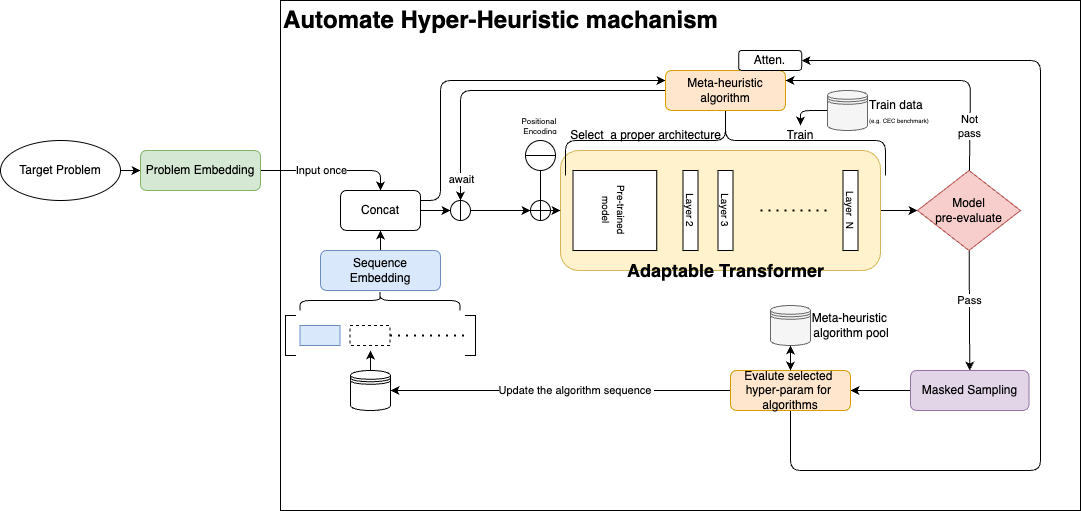

The diagram above was exported from draw.io. Its source (the exported page's mxGraphModel, read from the mxfile embedded in the PNG):
<mxGraphModel dx="629" dy="789" grid="1" gridSize="10" guides="1" tooltips="1" connect="1" arrows="1" fold="1" page="1" pageScale="1" pageWidth="827" pageHeight="1169" background="#FFFFFF" math="0" shadow="0">
  <root>
    <mxCell id="0" />
    <mxCell id="1" parent="0" />
    <mxCell id="74" value="" style="rounded=0;whiteSpace=wrap;html=1;fillColor=none;" vertex="1" parent="1">
      <mxGeometry x="280" y="50" width="800" height="510" as="geometry" />
    </mxCell>
    <mxCell id="51" style="edgeStyle=none;html=1;entryX=0;entryY=0.5;entryDx=0;entryDy=0;" edge="1" parent="1" source="10" target="50">
      <mxGeometry relative="1" as="geometry" />
    </mxCell>
    <mxCell id="10" value="" style="rounded=1;whiteSpace=wrap;html=1;fillColor=#fff2cc;strokeColor=#d6b656;" vertex="1" parent="1">
      <mxGeometry x="560" y="200" width="320" height="120" as="geometry" />
    </mxCell>
    <mxCell id="4" style="edgeStyle=none;html=1;" edge="1" parent="1" source="2" target="3">
      <mxGeometry relative="1" as="geometry" />
    </mxCell>
    <mxCell id="2" value="Target Problem" style="ellipse;whiteSpace=wrap;html=1;" vertex="1" parent="1">
      <mxGeometry y="190" width="120" height="60" as="geometry" />
    </mxCell>
    <mxCell id="7" style="edgeStyle=none;html=1;entryX=0.5;entryY=0;entryDx=0;entryDy=0;flowAnimation=0;strokeColor=default;" edge="1" parent="1" source="3" target="6">
      <mxGeometry relative="1" as="geometry">
        <Array as="points">
          <mxPoint x="380" y="220" />
        </Array>
      </mxGeometry>
    </mxCell>
    <mxCell id="77" value="Input once" style="edgeLabel;html=1;align=center;verticalAlign=middle;resizable=0;points=[];" vertex="1" connectable="0" parent="7">
      <mxGeometry x="-0.1369" relative="1" as="geometry">
        <mxPoint y="-1" as="offset" />
      </mxGeometry>
    </mxCell>
    <mxCell id="3" value="Problem Embedding" style="rounded=1;whiteSpace=wrap;html=1;fillColor=#d5e8d4;strokeColor=#82b366;" vertex="1" parent="1">
      <mxGeometry x="140" y="200" width="120" height="40" as="geometry" />
    </mxCell>
    <mxCell id="8" style="edgeStyle=none;html=1;entryX=0.5;entryY=1;entryDx=0;entryDy=0;" edge="1" parent="1" source="5" target="6">
      <mxGeometry relative="1" as="geometry" />
    </mxCell>
    <mxCell id="5" value="Sequence Embedding" style="rounded=1;whiteSpace=wrap;html=1;fillColor=#dae8fc;strokeColor=#6c8ebf;" vertex="1" parent="1">
      <mxGeometry x="320" y="300" width="120" height="40" as="geometry" />
    </mxCell>
    <mxCell id="34" style="edgeStyle=none;html=1;entryX=0;entryY=0.5;entryDx=0;entryDy=0;" edge="1" parent="1" source="79" target="10">
      <mxGeometry relative="1" as="geometry" />
    </mxCell>
    <mxCell id="87" style="edgeStyle=none;html=1;exitX=1;exitY=0.25;exitDx=0;exitDy=0;entryX=0;entryY=0.25;entryDx=0;entryDy=0;" edge="1" parent="1" source="6" target="31">
      <mxGeometry relative="1" as="geometry">
        <Array as="points">
          <mxPoint x="440" y="250" />
          <mxPoint x="440" y="130" />
        </Array>
      </mxGeometry>
    </mxCell>
    <mxCell id="6" value="Concat" style="rounded=1;whiteSpace=wrap;html=1;" vertex="1" parent="1">
      <mxGeometry x="340" y="240" width="80" height="40" as="geometry" />
    </mxCell>
    <mxCell id="11" value="&lt;span style=&quot;font-size: 10px;&quot;&gt;Pre-trained&lt;/span&gt;&lt;div&gt;&lt;span style=&quot;font-size: 10px;&quot;&gt;model&lt;/span&gt;&lt;/div&gt;" style="rounded=0;whiteSpace=wrap;html=1;rotation=90;" vertex="1" parent="1">
      <mxGeometry x="574.38" y="218.13" width="80" height="83.75" as="geometry" />
    </mxCell>
    <mxCell id="20" value="&lt;font style=&quot;font-size: 10px;&quot;&gt;Layer 2&lt;/font&gt;" style="rounded=0;whiteSpace=wrap;html=1;rotation=90;" vertex="1" parent="1">
      <mxGeometry x="650" y="252.5" width="80" height="15" as="geometry" />
    </mxCell>
    <mxCell id="21" value="&lt;font style=&quot;font-size: 10px;&quot;&gt;Layer 3&lt;/font&gt;" style="rounded=0;whiteSpace=wrap;html=1;rotation=90;" vertex="1" parent="1">
      <mxGeometry x="685" y="252.5" width="80" height="15" as="geometry" />
    </mxCell>
    <mxCell id="24" value="" style="endArrow=none;dashed=1;html=1;dashPattern=1 3;strokeWidth=2;entryX=0.818;entryY=0.667;entryDx=0;entryDy=0;entryPerimeter=0;" edge="1" parent="1">
      <mxGeometry width="50" height="50" relative="1" as="geometry">
        <mxPoint x="760" y="260" as="sourcePoint" />
        <mxPoint x="829.94" y="260.04" as="targetPoint" />
      </mxGeometry>
    </mxCell>
    <mxCell id="25" value="&lt;div&gt;&lt;span style=&quot;background-color: transparent;&quot;&gt;Adaptable Transformer&lt;/span&gt;&lt;/div&gt;" style="text;strokeColor=none;fillColor=none;html=1;fontSize=18;fontStyle=1;verticalAlign=middle;align=center;" vertex="1" parent="1">
      <mxGeometry x="592.5" y="300" width="265" height="40" as="geometry" />
    </mxCell>
    <mxCell id="29" value="&lt;font style=&quot;font-size: 10px;&quot;&gt;Layer&amp;nbsp; N&lt;/font&gt;" style="rounded=0;whiteSpace=wrap;html=1;rotation=90;" vertex="1" parent="1">
      <mxGeometry x="810" y="252.5" width="80" height="15" as="geometry" />
    </mxCell>
    <mxCell id="30" value="" style="shape=curlyBracket;whiteSpace=wrap;html=1;rounded=1;labelPosition=left;verticalLabelPosition=middle;align=right;verticalAlign=middle;rotation=90;size=0.5;" vertex="1" parent="1">
      <mxGeometry x="690" y="30" width="70" height="320" as="geometry" />
    </mxCell>
    <mxCell id="88" style="edgeStyle=none;html=1;exitX=0;exitY=0.5;exitDx=0;exitDy=0;entryX=0.5;entryY=0;entryDx=0;entryDy=0;" edge="1" parent="1" source="31" target="94">
      <mxGeometry relative="1" as="geometry">
        <mxPoint x="460" y="260" as="targetPoint" />
        <Array as="points">
          <mxPoint x="460" y="140" />
        </Array>
      </mxGeometry>
    </mxCell>
    <mxCell id="96" value="await" style="edgeLabel;html=1;align=center;verticalAlign=middle;resizable=0;points=[];" vertex="1" connectable="0" parent="88">
      <mxGeometry x="0.6945" relative="1" as="geometry">
        <mxPoint y="27" as="offset" />
      </mxGeometry>
    </mxCell>
    <mxCell id="31" value="Meta-heuristic algorithm" style="rounded=1;whiteSpace=wrap;html=1;fillColor=#ffe6cc;strokeColor=#d79b00;" vertex="1" parent="1">
      <mxGeometry x="665" y="120" width="120" height="40" as="geometry" />
    </mxCell>
    <mxCell id="32" value="Atten." style="rounded=1;whiteSpace=wrap;html=1;" vertex="1" parent="1">
      <mxGeometry x="738.13" y="100" width="63" height="20" as="geometry" />
    </mxCell>
    <mxCell id="57" style="edgeStyle=none;html=1;entryX=1;entryY=0.5;entryDx=0;entryDy=0;" edge="1" parent="1" source="38" target="45">
      <mxGeometry relative="1" as="geometry" />
    </mxCell>
    <mxCell id="38" value="Masked Sampling" style="rounded=1;whiteSpace=wrap;html=1;rotation=0;fillColor=#e1d5e7;strokeColor=#9673a6;" vertex="1" parent="1">
      <mxGeometry x="910" y="420" width="118.5" height="40" as="geometry" />
    </mxCell>
    <mxCell id="59" style="edgeStyle=none;html=1;entryX=1;entryY=0.5;entryDx=0;entryDy=0;" edge="1" parent="1" source="45" target="32">
      <mxGeometry relative="1" as="geometry">
        <Array as="points">
          <mxPoint x="790" y="520" />
          <mxPoint x="1040" y="520" />
          <mxPoint x="1040" y="110" />
        </Array>
      </mxGeometry>
    </mxCell>
    <mxCell id="68" style="edgeStyle=none;html=1;entryX=1;entryY=0.5;entryDx=0;entryDy=0;" edge="1" parent="1" source="45" target="71">
      <mxGeometry relative="1" as="geometry">
        <Array as="points">
          <mxPoint x="460" y="440" />
        </Array>
      </mxGeometry>
    </mxCell>
    <mxCell id="70" value="Update the algorithm sequence&amp;nbsp;" style="edgeLabel;html=1;align=center;verticalAlign=middle;resizable=0;points=[];" vertex="1" connectable="0" parent="68">
      <mxGeometry x="-0.0899" y="-1" relative="1" as="geometry">
        <mxPoint as="offset" />
      </mxGeometry>
    </mxCell>
    <mxCell id="45" value="Evalute selected&amp;nbsp;&lt;div&gt;hyper-param for&amp;nbsp;&lt;/div&gt;&lt;div&gt;algorithms&lt;/div&gt;" style="rounded=1;whiteSpace=wrap;html=1;fillColor=#ffe6cc;strokeColor=#d79b00;" vertex="1" parent="1">
      <mxGeometry x="730" y="420" width="120" height="40" as="geometry" />
    </mxCell>
    <mxCell id="53" style="edgeStyle=none;html=1;entryX=0.5;entryY=0;entryDx=0;entryDy=0;" edge="1" parent="1" source="50" target="38">
      <mxGeometry relative="1" as="geometry" />
    </mxCell>
    <mxCell id="56" value="Pass" style="edgeLabel;html=1;align=center;verticalAlign=middle;resizable=0;points=[];" vertex="1" connectable="0" parent="53">
      <mxGeometry x="-0.1882" y="-1" relative="1" as="geometry">
        <mxPoint as="offset" />
      </mxGeometry>
    </mxCell>
    <mxCell id="54" style="edgeStyle=none;html=1;entryX=1;entryY=0.25;entryDx=0;entryDy=0;" edge="1" parent="1" source="50" target="31">
      <mxGeometry relative="1" as="geometry">
        <Array as="points">
          <mxPoint x="970" y="130" />
        </Array>
      </mxGeometry>
    </mxCell>
    <mxCell id="55" value="Not&lt;div&gt;pass&lt;/div&gt;" style="edgeLabel;html=1;align=center;verticalAlign=middle;resizable=0;points=[];" vertex="1" connectable="0" parent="54">
      <mxGeometry x="-0.6706" y="1" relative="1" as="geometry">
        <mxPoint as="offset" />
      </mxGeometry>
    </mxCell>
    <mxCell id="50" value="Model&lt;div&gt;pre-evaluate&lt;/div&gt;" style="rhombus;whiteSpace=wrap;html=1;fillColor=#f8cecc;strokeColor=#b85450;" vertex="1" parent="1">
      <mxGeometry x="917" y="220" width="103" height="80" as="geometry" />
    </mxCell>
    <mxCell id="60" value="Select&amp;nbsp; a proper architecture" style="text;html=1;align=center;verticalAlign=middle;resizable=0;points=[];autosize=1;strokeColor=none;fillColor=none;" vertex="1" parent="1">
      <mxGeometry x="560" y="170" width="170" height="30" as="geometry" />
    </mxCell>
    <mxCell id="61" value="" style="shape=curlyBracket;whiteSpace=wrap;html=1;rounded=1;labelPosition=left;verticalLabelPosition=middle;align=right;verticalAlign=middle;rotation=90;" vertex="1" parent="1">
      <mxGeometry x="369.5" y="270" width="20" height="160" as="geometry" />
    </mxCell>
    <mxCell id="62" value="" style="shape=partialRectangle;whiteSpace=wrap;html=1;bottom=1;right=1;left=1;top=0;fillColor=none;routingCenterX=-0.5;rotation=90;" vertex="1" parent="1">
      <mxGeometry x="270" y="380" width="40" height="10" as="geometry" />
    </mxCell>
    <mxCell id="63" value="" style="shape=partialRectangle;whiteSpace=wrap;html=1;bottom=1;right=1;left=1;top=0;fillColor=none;routingCenterX=-0.5;rotation=-90;" vertex="1" parent="1">
      <mxGeometry x="450" y="380" width="40" height="10" as="geometry" />
    </mxCell>
    <mxCell id="64" value="" style="rounded=0;whiteSpace=wrap;html=1;fillColor=#dae8fc;strokeColor=#6c8ebf;" vertex="1" parent="1">
      <mxGeometry x="299.5" y="375" width="40" height="20" as="geometry" />
    </mxCell>
    <mxCell id="65" value="" style="rounded=0;whiteSpace=wrap;html=1;dashed=1;" vertex="1" parent="1">
      <mxGeometry x="349.5" y="375" width="40" height="20" as="geometry" />
    </mxCell>
    <mxCell id="67" value="" style="endArrow=none;dashed=1;html=1;dashPattern=1 3;strokeWidth=2;entryX=0.5;entryY=0;entryDx=0;entryDy=0;exitX=1;exitY=0.5;exitDx=0;exitDy=0;" edge="1" parent="1" source="65" target="63">
      <mxGeometry width="50" height="50" relative="1" as="geometry">
        <mxPoint x="400" y="385" as="sourcePoint" />
        <mxPoint x="465" y="390" as="targetPoint" />
      </mxGeometry>
    </mxCell>
    <mxCell id="26" value="" style="shape=datastore;whiteSpace=wrap;html=1;fillColor=#f5f5f5;fontColor=#333333;strokeColor=#666666;" vertex="1" parent="1">
      <mxGeometry x="770" y="355" width="40" height="40" as="geometry" />
    </mxCell>
    <UserObject label="&lt;font style=&quot;color: rgb(0, 0, 0);&quot;&gt;Meta-heuristic&amp;nbsp;&lt;/font&gt;&lt;div&gt;&lt;font style=&quot;color: rgb(0, 0, 0);&quot;&gt;algorithm pool&lt;/font&gt;&lt;/div&gt;" placeholders="1" name="Variable" id="28">
      <mxCell style="text;html=1;strokeColor=none;fillColor=none;align=center;verticalAlign=middle;whiteSpace=wrap;overflow=hidden;" vertex="1" parent="1">
        <mxGeometry x="801.13" y="355" width="100" height="40" as="geometry" />
      </mxCell>
    </UserObject>
    <mxCell id="69" value="" style="endArrow=classic;startArrow=classic;html=1;entryX=0.5;entryY=1;entryDx=0;entryDy=0;exitX=0.5;exitY=0;exitDx=0;exitDy=0;" edge="1" parent="1" source="45" target="26">
      <mxGeometry width="50" height="50" relative="1" as="geometry">
        <mxPoint x="680" y="410" as="sourcePoint" />
        <mxPoint x="730" y="360" as="targetPoint" />
      </mxGeometry>
    </mxCell>
    <mxCell id="72" style="edgeStyle=none;html=1;" edge="1" parent="1" source="71">
      <mxGeometry relative="1" as="geometry">
        <mxPoint x="370" y="400" as="targetPoint" />
      </mxGeometry>
    </mxCell>
    <mxCell id="71" value="" style="shape=datastore;whiteSpace=wrap;html=1;" vertex="1" parent="1">
      <mxGeometry x="350" y="420" width="40" height="40" as="geometry" />
    </mxCell>
    <mxCell id="76" value="Automate Hyper-Heuristic machanism" style="text;strokeColor=none;fillColor=none;html=1;fontSize=24;fontStyle=1;verticalAlign=middle;align=center;" vertex="1" parent="1">
      <mxGeometry x="450" y="50" width="100" height="40" as="geometry" />
    </mxCell>
    <mxCell id="85" style="edgeStyle=none;html=1;entryX=1;entryY=0.5;entryDx=0;entryDy=0;endArrow=none;endFill=0;" edge="1" parent="1" source="79" target="84">
      <mxGeometry relative="1" as="geometry" />
    </mxCell>
    <mxCell id="84" value="" style="shape=lineEllipse;line=vertical;perimeter=ellipsePerimeter;whiteSpace=wrap;html=1;backgroundOutline=1;rotation=90;" vertex="1" parent="1">
      <mxGeometry x="525" y="190" width="30" height="30" as="geometry" />
    </mxCell>
    <mxCell id="90" value="" style="edgeStyle=none;html=1;entryX=0;entryY=0.5;entryDx=0;entryDy=0;" edge="1" parent="1" source="6" target="94">
      <mxGeometry relative="1" as="geometry">
        <mxPoint x="420" y="260" as="sourcePoint" />
        <mxPoint x="450" y="260" as="targetPoint" />
      </mxGeometry>
    </mxCell>
    <mxCell id="92" value="" style="edgeStyle=none;html=1;entryX=0;entryY=0.5;entryDx=0;entryDy=0;exitX=1;exitY=0.5;exitDx=0;exitDy=0;" edge="1" parent="1" source="94" target="79">
      <mxGeometry relative="1" as="geometry">
        <mxPoint x="470" y="260" as="sourcePoint" />
        <mxPoint x="560" y="260" as="targetPoint" />
      </mxGeometry>
    </mxCell>
    <mxCell id="79" value="" style="verticalLabelPosition=bottom;verticalAlign=top;html=1;shape=mxgraph.flowchart.summing_function;" vertex="1" parent="1">
      <mxGeometry x="530" y="250" width="20" height="20" as="geometry" />
    </mxCell>
    <mxCell id="94" value="" style="shape=lineEllipse;line=vertical;perimeter=ellipsePerimeter;whiteSpace=wrap;html=1;backgroundOutline=1;" vertex="1" parent="1">
      <mxGeometry x="450" y="250" width="20" height="20" as="geometry" />
    </mxCell>
    <mxCell id="100" style="edgeStyle=none;html=1;entryX=0.5;entryY=0;entryDx=0;entryDy=0;" edge="1" parent="1" source="97" target="99">
      <mxGeometry relative="1" as="geometry">
        <Array as="points">
          <mxPoint x="800" y="160" />
        </Array>
      </mxGeometry>
    </mxCell>
    <mxCell id="97" value="" style="shape=datastore;whiteSpace=wrap;html=1;fillColor=#f5f5f5;fontColor=#333333;strokeColor=#666666;" vertex="1" parent="1">
      <mxGeometry x="827" y="140" width="40" height="40" as="geometry" />
    </mxCell>
    <UserObject label="Train data&lt;div&gt;&lt;font style=&quot;font-size: 6px; line-height: 80%;&quot;&gt;(e.g. CEC benchmark)&lt;/font&gt;&lt;/div&gt;" placeholders="1" name="Variable" id="98">
      <mxCell style="text;html=1;strokeColor=none;fillColor=none;align=left;verticalAlign=middle;whiteSpace=wrap;overflow=hidden;" vertex="1" parent="1">
        <mxGeometry x="867" y="145" width="63" height="30" as="geometry" />
      </mxCell>
    </UserObject>
    <UserObject label="Train" placeholders="1" name="Variable" id="99">
      <mxCell style="text;html=1;strokeColor=none;fillColor=none;align=center;verticalAlign=middle;whiteSpace=wrap;overflow=hidden;" vertex="1" parent="1">
        <mxGeometry x="760" y="175" width="80" height="20" as="geometry" />
      </mxCell>
    </UserObject>
    <UserObject label="&lt;font style=&quot;color: rgb(0, 0, 0); font-size: 8px; line-height: 50%;&quot;&gt;&lt;span style=&quot;background-color: light-dark(#ffffff, var(--ge-dark-color, #121212));&quot;&gt;&lt;font style=&quot;color: rgb(0, 0, 0);&quot;&gt;Positional&amp;nbsp;&lt;/font&gt;&lt;/span&gt;&lt;/font&gt;&lt;div style=&quot;line-height: 50%;&quot;&gt;&lt;font style=&quot;color: rgb(0, 0, 0); font-size: 8px; line-height: 50%;&quot;&gt;&lt;span style=&quot;background-color: light-dark(#ffffff, var(--ge-dark-color, #121212));&quot;&gt;Encoding&lt;/span&gt;&lt;/font&gt;&lt;/div&gt;" placeholders="1" name="Variable" id="86">
      <mxCell style="text;html=1;strokeColor=none;fillColor=none;align=center;verticalAlign=middle;whiteSpace=wrap;overflow=hidden;" vertex="1" parent="1">
        <mxGeometry x="475" y="155" width="130" height="35" as="geometry" />
      </mxCell>
    </UserObject>
  </root>
</mxGraphModel>